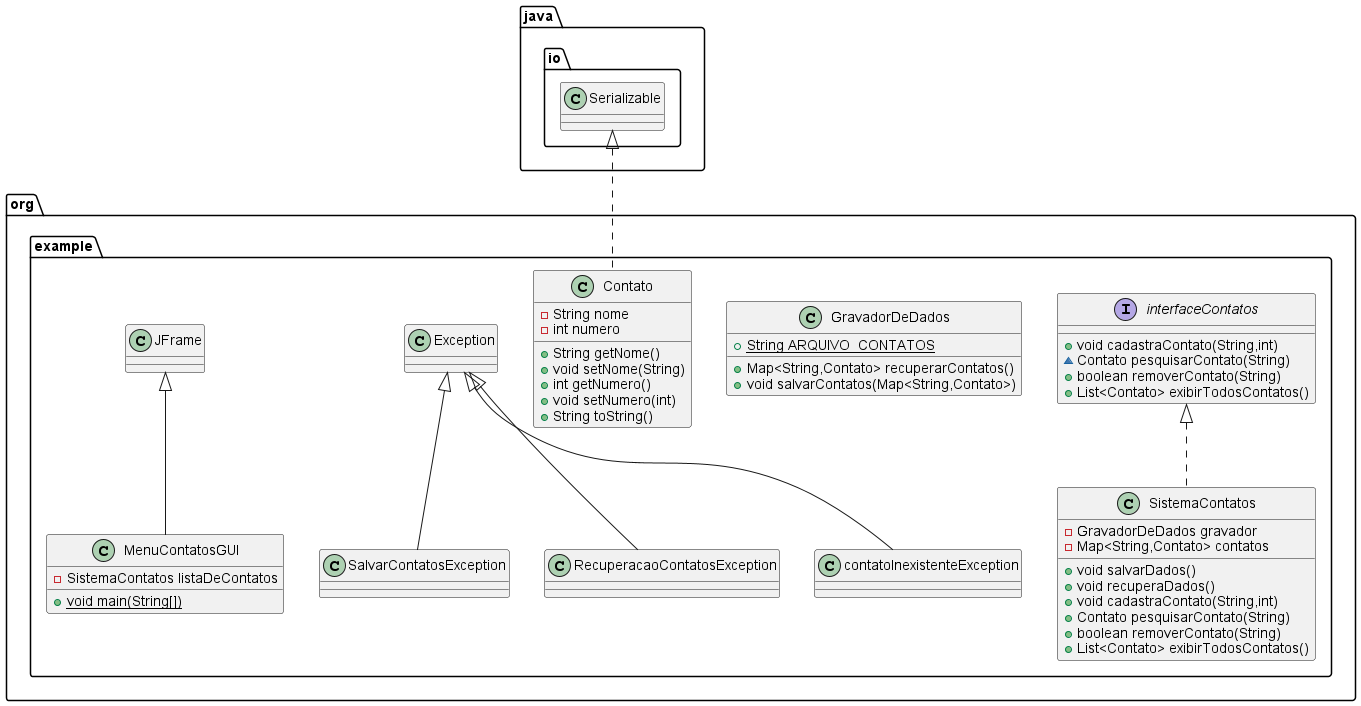

The diagram above was rendered by PlantUML. Its source (embedded in the PNG):
@startuml
interface org.example.interfaceContatos {
+ void cadastraContato(String,int)
~ Contato pesquisarContato(String)
+ boolean removerContato(String)
+ List<Contato> exibirTodosContatos()
}

class org.example.SalvarContatosException {
}
class org.example.MenuContatosGUI {
- SistemaContatos listaDeContatos
+ {static} void main(String[])
}


class org.example.SistemaContatos {
- GravadorDeDados gravador
- Map<String,Contato> contatos
+ void salvarDados()
+ void recuperaDados()
+ void cadastraContato(String,int)
+ Contato pesquisarContato(String)
+ boolean removerContato(String)
+ List<Contato> exibirTodosContatos()
}


class org.example.RecuperacaoContatosException {
}
class org.example.GravadorDeDados {
+ {static} String ARQUIVO_CONTATOS
+ Map<String,Contato> recuperarContatos()
+ void salvarContatos(Map<String,Contato>)
}


class org.example.Contato {
- String nome
- int numero
+ String getNome()
+ void setNome(String)
+ int getNumero()
+ void setNumero(int)
+ String toString()
}


class org.example.contatoInexistenteException {
}


org.example.Exception <|-- org.example.SalvarContatosException
org.example.JFrame <|-- org.example.MenuContatosGUI
org.example.interfaceContatos <|.. org.example.SistemaContatos
org.example.Exception <|-- org.example.RecuperacaoContatosException
java.io.Serializable <|.. org.example.Contato
org.example.Exception <|-- org.example.contatoInexistenteException
@enduml